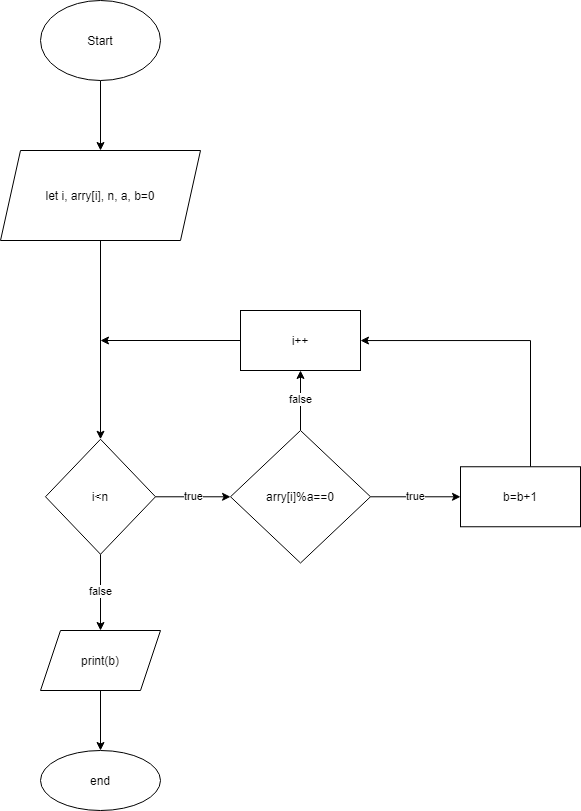

The diagram above was exported from draw.io. Its source (the exported page's mxGraphModel, read from the mxfile embedded in the PNG):
<mxGraphModel dx="1296" dy="685" grid="1" gridSize="10" guides="1" tooltips="1" connect="1" arrows="1" fold="1" page="0" pageScale="1" pageWidth="827" pageHeight="1169" math="0" shadow="0">
  <root>
    <mxCell id="WIyWlLk6GJQsqaUBKTNV-0" />
    <mxCell id="WIyWlLk6GJQsqaUBKTNV-1" parent="WIyWlLk6GJQsqaUBKTNV-0" />
    <mxCell id="CxFgCEpARKMzy2yxFjaQ-2" value="" style="edgeStyle=orthogonalEdgeStyle;rounded=0;orthogonalLoop=1;jettySize=auto;html=1;" edge="1" parent="WIyWlLk6GJQsqaUBKTNV-1" source="CxFgCEpARKMzy2yxFjaQ-0" target="CxFgCEpARKMzy2yxFjaQ-1">
      <mxGeometry relative="1" as="geometry" />
    </mxCell>
    <mxCell id="CxFgCEpARKMzy2yxFjaQ-0" value="Start" style="ellipse;whiteSpace=wrap;html=1;" vertex="1" parent="WIyWlLk6GJQsqaUBKTNV-1">
      <mxGeometry x="370" y="40" width="120" height="80" as="geometry" />
    </mxCell>
    <mxCell id="CxFgCEpARKMzy2yxFjaQ-4" value="" style="edgeStyle=orthogonalEdgeStyle;rounded=0;orthogonalLoop=1;jettySize=auto;html=1;" edge="1" parent="WIyWlLk6GJQsqaUBKTNV-1" source="CxFgCEpARKMzy2yxFjaQ-1" target="CxFgCEpARKMzy2yxFjaQ-3">
      <mxGeometry relative="1" as="geometry" />
    </mxCell>
    <mxCell id="CxFgCEpARKMzy2yxFjaQ-1" value="let i, arry[i], n, a, b=0" style="shape=parallelogram;perimeter=parallelogramPerimeter;whiteSpace=wrap;html=1;fixedSize=1;" vertex="1" parent="WIyWlLk6GJQsqaUBKTNV-1">
      <mxGeometry x="330" y="190" width="200" height="90" as="geometry" />
    </mxCell>
    <mxCell id="CxFgCEpARKMzy2yxFjaQ-6" value="false" style="edgeStyle=orthogonalEdgeStyle;rounded=0;orthogonalLoop=1;jettySize=auto;html=1;" edge="1" parent="WIyWlLk6GJQsqaUBKTNV-1" source="CxFgCEpARKMzy2yxFjaQ-3" target="CxFgCEpARKMzy2yxFjaQ-5">
      <mxGeometry relative="1" as="geometry" />
    </mxCell>
    <mxCell id="CxFgCEpARKMzy2yxFjaQ-8" value="true" style="edgeStyle=orthogonalEdgeStyle;rounded=0;orthogonalLoop=1;jettySize=auto;html=1;" edge="1" parent="WIyWlLk6GJQsqaUBKTNV-1" source="CxFgCEpARKMzy2yxFjaQ-3" target="CxFgCEpARKMzy2yxFjaQ-7">
      <mxGeometry relative="1" as="geometry" />
    </mxCell>
    <mxCell id="CxFgCEpARKMzy2yxFjaQ-3" value="i&amp;lt;n" style="rhombus;whiteSpace=wrap;html=1;" vertex="1" parent="WIyWlLk6GJQsqaUBKTNV-1">
      <mxGeometry x="375" y="478.75" width="110" height="115" as="geometry" />
    </mxCell>
    <mxCell id="CxFgCEpARKMzy2yxFjaQ-19" value="" style="edgeStyle=orthogonalEdgeStyle;rounded=0;orthogonalLoop=1;jettySize=auto;html=1;" edge="1" parent="WIyWlLk6GJQsqaUBKTNV-1" source="CxFgCEpARKMzy2yxFjaQ-5" target="CxFgCEpARKMzy2yxFjaQ-15">
      <mxGeometry relative="1" as="geometry" />
    </mxCell>
    <mxCell id="CxFgCEpARKMzy2yxFjaQ-5" value="print(b)" style="shape=parallelogram;perimeter=parallelogramPerimeter;whiteSpace=wrap;html=1;fixedSize=1;" vertex="1" parent="WIyWlLk6GJQsqaUBKTNV-1">
      <mxGeometry x="370" y="670" width="120" height="60" as="geometry" />
    </mxCell>
    <mxCell id="CxFgCEpARKMzy2yxFjaQ-10" value="true" style="edgeStyle=orthogonalEdgeStyle;rounded=0;orthogonalLoop=1;jettySize=auto;html=1;" edge="1" parent="WIyWlLk6GJQsqaUBKTNV-1" source="CxFgCEpARKMzy2yxFjaQ-7" target="CxFgCEpARKMzy2yxFjaQ-9">
      <mxGeometry relative="1" as="geometry" />
    </mxCell>
    <mxCell id="CxFgCEpARKMzy2yxFjaQ-12" value="false" style="edgeStyle=orthogonalEdgeStyle;rounded=0;orthogonalLoop=1;jettySize=auto;html=1;" edge="1" parent="WIyWlLk6GJQsqaUBKTNV-1" source="CxFgCEpARKMzy2yxFjaQ-7" target="CxFgCEpARKMzy2yxFjaQ-11">
      <mxGeometry relative="1" as="geometry" />
    </mxCell>
    <mxCell id="CxFgCEpARKMzy2yxFjaQ-7" value="arry[i]%a==0" style="rhombus;whiteSpace=wrap;html=1;" vertex="1" parent="WIyWlLk6GJQsqaUBKTNV-1">
      <mxGeometry x="560" y="470" width="140" height="132.5" as="geometry" />
    </mxCell>
    <mxCell id="CxFgCEpARKMzy2yxFjaQ-13" style="edgeStyle=orthogonalEdgeStyle;rounded=0;orthogonalLoop=1;jettySize=auto;html=1;" edge="1" parent="WIyWlLk6GJQsqaUBKTNV-1" source="CxFgCEpARKMzy2yxFjaQ-9" target="CxFgCEpARKMzy2yxFjaQ-11">
      <mxGeometry relative="1" as="geometry">
        <Array as="points">
          <mxPoint x="860" y="380" />
        </Array>
      </mxGeometry>
    </mxCell>
    <mxCell id="CxFgCEpARKMzy2yxFjaQ-9" value="b=b+1" style="whiteSpace=wrap;html=1;" vertex="1" parent="WIyWlLk6GJQsqaUBKTNV-1">
      <mxGeometry x="790" y="506.25" width="120" height="60" as="geometry" />
    </mxCell>
    <mxCell id="CxFgCEpARKMzy2yxFjaQ-14" style="edgeStyle=orthogonalEdgeStyle;rounded=0;orthogonalLoop=1;jettySize=auto;html=1;" edge="1" parent="WIyWlLk6GJQsqaUBKTNV-1" source="CxFgCEpARKMzy2yxFjaQ-11">
      <mxGeometry relative="1" as="geometry">
        <mxPoint x="430" y="380" as="targetPoint" />
      </mxGeometry>
    </mxCell>
    <mxCell id="CxFgCEpARKMzy2yxFjaQ-11" value="i++" style="whiteSpace=wrap;html=1;" vertex="1" parent="WIyWlLk6GJQsqaUBKTNV-1">
      <mxGeometry x="570" y="350" width="120" height="60" as="geometry" />
    </mxCell>
    <mxCell id="CxFgCEpARKMzy2yxFjaQ-15" value="end" style="ellipse;whiteSpace=wrap;html=1;" vertex="1" parent="WIyWlLk6GJQsqaUBKTNV-1">
      <mxGeometry x="370" y="790" width="120" height="60" as="geometry" />
    </mxCell>
  </root>
</mxGraphModel>